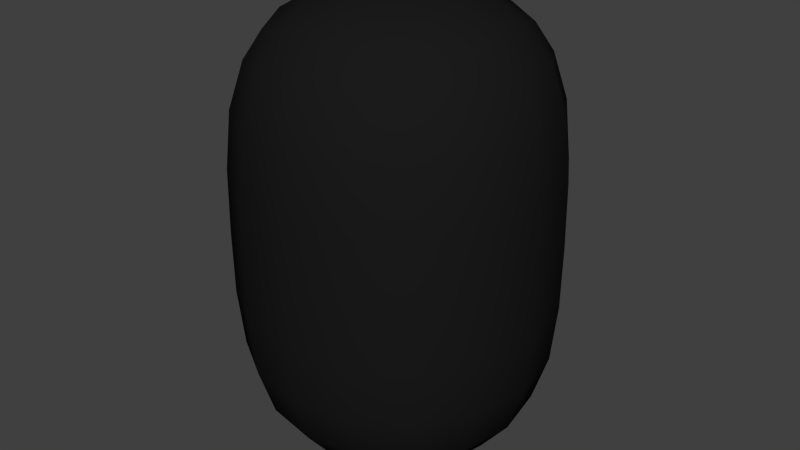 # Source: morcillota.blend  (saved by Blender 2.74.0; exported with 4.5.12 LTS)
import bpy
from mathutils import Matrix  # noqa: F401  (used for matrix-valued properties, if any)

bpy.ops.wm.read_factory_settings(use_empty=True)
scene = bpy.context.scene
scene.name = 'Scene'

# ---- collections
col_collection_1 = bpy.data.collections.new('Collection 1'); scene.collection.children.link(col_collection_1)

# ---- materials (node trees are filled in below, after node groups)
mat_oscurote = bpy.data.materials.new('OSCUROTE')
mat_oscurote.alpha_threshold = 0.0
mat_oscurote.use_transparent_shadow = False
mat_oscurote.diffuse_color = (0.01109, 0.01109, 0.01109, 1.0)
mat_oscurote.roughness = 0.5

# ---- material node trees

# ---- world
world_world = bpy.data.worlds.new('World'); scene.world = world_world
world_world.color = (0.05088, 0.05088, 0.05088)
world_world.use_sun_shadow = False
world_world.sun_shadow_jitter_overblur = 0.0
world_world.cycles.sampling_method = 'MANUAL'
world_world.cycles.sample_map_resolution = 256

# ---- meshes
me_cube_001 = bpy.data.meshes.new('Cube.001')
me_cube_001.from_pydata([(-3.387, 3.387, 0.0), (3.387, -3.387, 0.0), (3.387, 3.387, 0.0), (-3.387, -3.387, 0.0), (-3.387, -3.387, 5.224), (-3.387, 3.387, 5.224), (3.387, -3.387, 5.224), (3.387, 3.387, 5.224)], [], [(6, 7, 5, 4), (1, 2, 7, 6), (2, 0, 5, 7), (3, 1, 6, 4), (0, 3, 4, 5)])
me_cube_001.polygons.foreach_set('use_smooth', [True] * 5)
me_cube_001.materials.append(mat_oscurote)
me_cube_001.use_remesh_preserve_volume = False
me_cube_001.use_remesh_preserve_attributes = False
me_cube_001.use_mirror_vertex_groups = False
me_cube_001.update()

# ---- objects
ob_cube = bpy.data.objects.new('Cube', me_cube_001)

# ---- transforms, parenting, visibility, modifiers, constraints
ob_cube.location = (0.0, 0.0, 0.0)
ob_cube.lineart.crease_threshold = 0.0
_m = ob_cube.modifiers.new('Subsurf', 'SUBSURF')
_m.uv_smooth = 'PRESERVE_CORNERS'
_m.quality = 2
_m.levels = 3
_m.show_only_control_edges = False
_m = ob_cube.modifiers.new('Mirror', 'MIRROR')
_m.use_axis = (False, False, True)
_m.use_clip = True

# ---- collection membership
col_collection_1.objects.link(ob_cube)

# ---- scene / render settings (as saved in the file)
scene.frame_start = 1; scene.frame_end = 250; scene.frame_set(1)
scene.render.engine = 'BLENDER_EEVEE_NEXT'
scene.render.resolution_percentage = 50
scene.render.dither_intensity = 0.0
scene.cycles.use_denoising = False
scene.cycles.samples = 10
scene.cycles.sampling_pattern = 'TABULATED_SOBOL'
scene.cycles.light_sampling_threshold = 0.0
scene.cycles.use_adaptive_sampling = False
scene.cycles.use_light_tree = False
scene.cycles.blur_glossy = 0.0
scene.cycles.pixel_filter_type = 'GAUSSIAN'
scene.cycles.sample_clamp_indirect = 0.0
scene.view_settings.view_transform = 'Standard'
bpy.context.view_layer.update()

# ---- added for rendering (the .blend has no active camera and no usable light): camera, sun
cam_auto = bpy.data.cameras.new('AutoCamera')
cam_auto.lens = 50.0
cam_auto.sensor_width = 36.0
cam_auto.clip_end = 1000.0
ob_auto_camera = bpy.data.objects.new('AutoCamera', cam_auto)
scene.collection.objects.link(ob_auto_camera)
ob_auto_camera.location = (12.044, -14.4528, 9.6352)
ob_auto_camera.rotation_euler = (1.09748, -7.21219e-08, 0.694738)
scene.camera = ob_auto_camera
light_auto_sun = bpy.data.lights.new('AutoSun', 'SUN')
light_auto_sun.energy = 3.0
light_auto_sun.angle = 0.0523599
ob_auto_sun = bpy.data.objects.new('AutoSun', light_auto_sun)
scene.collection.objects.link(ob_auto_sun)
ob_auto_sun.rotation_euler = (0.872665, 0.174533, 0.523599)
bpy.context.view_layer.update()
